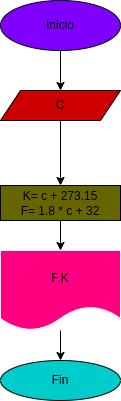

The diagram above was exported from draw.io. Its source (the exported page's mxGraphModel, read from the mxfile embedded in the PNG):
<mxGraphModel dx="345" dy="472" grid="1" gridSize="10" guides="1" tooltips="1" connect="1" arrows="1" fold="1" page="1" pageScale="1" pageWidth="827" pageHeight="1169" math="0" shadow="0">
  <root>
    <mxCell id="0" />
    <mxCell id="1" parent="0" />
    <mxCell id="5" value="" style="edgeStyle=none;html=1;" edge="1" parent="1" source="3" target="4">
      <mxGeometry relative="1" as="geometry" />
    </mxCell>
    <mxCell id="3" value="Inicio" style="ellipse;whiteSpace=wrap;html=1;fillColor=#7F00FF;" vertex="1" parent="1">
      <mxGeometry x="120" y="20" width="120" height="50" as="geometry" />
    </mxCell>
    <mxCell id="8" value="" style="edgeStyle=none;html=1;" edge="1" parent="1" source="4" target="7">
      <mxGeometry relative="1" as="geometry" />
    </mxCell>
    <mxCell id="4" value="C" style="shape=parallelogram;perimeter=parallelogramPerimeter;whiteSpace=wrap;html=1;fixedSize=1;fillColor=#CC0000;" vertex="1" parent="1">
      <mxGeometry x="120" y="110" width="120" height="30" as="geometry" />
    </mxCell>
    <mxCell id="9" style="edgeStyle=none;html=1;" edge="1" parent="1" source="7" target="10">
      <mxGeometry relative="1" as="geometry">
        <mxPoint x="180" y="290" as="targetPoint" />
      </mxGeometry>
    </mxCell>
    <mxCell id="7" value="K= c + 273.15&lt;br&gt;F= 1.8 * c + 32" style="whiteSpace=wrap;html=1;fillColor=#666600;" vertex="1" parent="1">
      <mxGeometry x="120" y="205" width="120" height="35" as="geometry" />
    </mxCell>
    <mxCell id="12" value="" style="edgeStyle=none;html=1;" edge="1" parent="1" source="10" target="11">
      <mxGeometry relative="1" as="geometry" />
    </mxCell>
    <mxCell id="10" value="F,K" style="shape=document;whiteSpace=wrap;html=1;boundedLbl=1;strokeColor=#FFFFFF;fillColor=#FF0080;" vertex="1" parent="1">
      <mxGeometry x="120" y="270" width="120" height="80" as="geometry" />
    </mxCell>
    <mxCell id="11" value="Fin" style="ellipse;whiteSpace=wrap;html=1;fillColor=#00CCCC;" vertex="1" parent="1">
      <mxGeometry x="120" y="380" width="120" height="40" as="geometry" />
    </mxCell>
  </root>
</mxGraphModel>